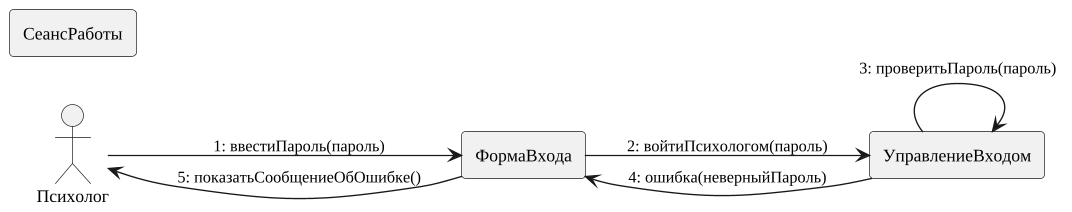

The diagram above was rendered by PlantUML. Its source (embedded in the PNG):
@startuml
skinparam monochrome true
skinparam shadowing false
skinparam defaultFontName "Liberation Serif"
skinparam defaultFontSize 13
skinparam dpi 130
skinparam ArrowFontSize 12
skinparam roundcorner 6
skinparam wrapWidth 320
left to right direction
actor "Психолог" as ACTOR
rectangle ФормаВхода
rectangle УправлениеВходом
rectangle СеансРаботы
ACTOR --> ФормаВхода : 1: ввестиПароль(пароль)
ФормаВхода --> УправлениеВходом : 2: войтиПсихологом(пароль)
УправлениеВходом --> УправлениеВходом : 3: проверитьПароль(пароль)
УправлениеВходом --> ФормаВхода : 4: ошибка(неверныйПароль)
ФормаВхода --> ACTOR : 5: показатьСообщениеОбОшибке()
@enduml